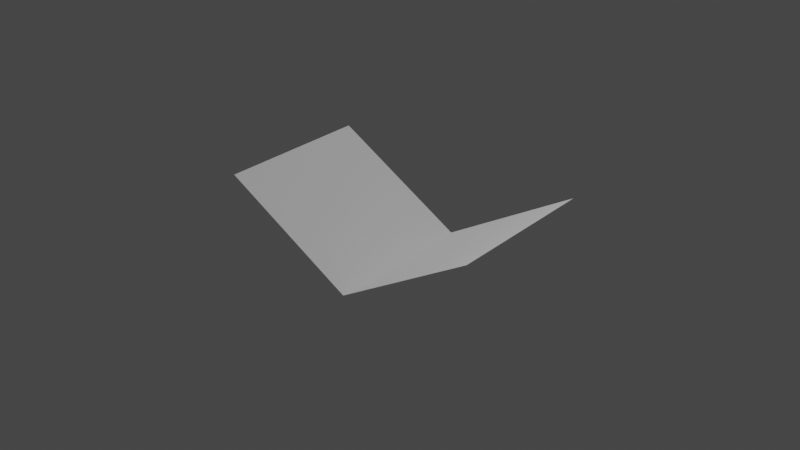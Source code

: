 # Source: ribbon.blend  (saved by Blender 3.3.6; exported with 4.5.12 LTS)
import bpy
from mathutils import Matrix  # noqa: F401  (used for matrix-valued properties, if any)

bpy.ops.wm.read_factory_settings(use_empty=True)
scene = bpy.context.scene
scene.name = 'Scene'

# ---- collections
col_collection = bpy.data.collections.new('Collection'); scene.collection.children.link(col_collection)

# ---- images (referenced by path relative to the original .blend; pixels are not part of the script)
import os
ASSET_DIR = os.environ.get("B2B_ASSET_DIR", "")  # directory of the original .blend (textures are referenced by path, not embedded)
HERE = os.path.dirname(os.path.abspath(__file__))  # packed textures are extracted next to this script under _unpacked/

def load_image(name, relpath, width, height, colorspace="sRGB"):
    """Load a texture the original file referenced (path relative to the .blend, or extracted next to this script)."""
    p = next((c for c in (os.path.join(HERE, relpath), os.path.join(ASSET_DIR, relpath)) if relpath and os.path.exists(c)), "")
    if p:
        img = bpy.data.images.load(p, check_existing=True)
        img.name = name
    else:  # same state as the original file: an image datablock whose file is absent (Cycles renders it pink)
        img = bpy.data.images.new(name, width, height)
        img.source = "FILE"
        img.filepath = "//" + (relpath or name)
    img.colorspace_settings.name = colorspace
    return img
img_outfit_png = load_image('outfit.png', 'outfit.png', 1024, 1024, 'sRGB')

# ---- materials (node trees are filled in below, after node groups)
mat_outfit = bpy.data.materials.new('Outfit')
mat_outfit.use_transparent_shadow = False

# ---- material node trees
mat_outfit.use_nodes = True; mat_outfit.node_tree.nodes.clear()
_N = mat_outfit.node_tree.nodes; _L = mat_outfit.node_tree.links
n0 = _N.new('ShaderNodeOutputMaterial'); n0.name = 'Material Output'; n0.location = (300, 300)
n1 = _N.new('ShaderNodeBsdfPrincipled'); n1.name = 'Principled BSDF'; n1.location = (10, 300)
n1.distribution = 'GGX'
n1.subsurface_method = 'RANDOM_WALK_SKIN'
n1.inputs[2].default_value = 1.0
n1.inputs[3].default_value = 0.0
n1.inputs[11].default_value = 1.01
n1.inputs[13].default_value = 0.5077
n1.inputs[20].default_value = 0.0
n1.inputs[27].default_value = (0.0, 0.0, 0.0, 1.0)
n1.inputs[28].default_value = 1.0
n2 = _N.new('ShaderNodeTexImage'); n2.name = 'Image Texture'; n2.location = (-280, 280)
n2.image = img_outfit_png
n2.interpolation = 'Closest'
_L.new(n1.outputs[0], n0.inputs[0])
_L.new(n2.outputs[0], n1.inputs[0])
_L.new(n2.outputs[1], n1.inputs[4])
n0.is_active_output = True

# ---- world
world_world = bpy.data.worlds.new('World'); scene.world = world_world
world_world.use_nodes = True; world_world.node_tree.nodes.clear()
_N = world_world.node_tree.nodes; _L = world_world.node_tree.links
n0 = _N.new('ShaderNodeOutputWorld'); n0.name = 'World Output'; n0.location = (300, 300)
n1 = _N.new('ShaderNodeBackground'); n1.name = 'Background'; n1.location = (10, 300)
n1.inputs[0].default_value = (0.05088, 0.05088, 0.05088, 1.0)
_L.new(n1.outputs[0], n0.inputs[0])
n0.is_active_output = True
world_world.color = (0.05088, 0.05088, 0.05088)
world_world.use_sun_shadow = False
world_world.sun_shadow_jitter_overblur = 0.0

# ---- meshes
me_plane_001 = bpy.data.meshes.new('Plane.001')
me_plane_001.from_pydata([(0.0, 0.025, -1.093e-09), (0.0, -0.025, 1.093e-09), (-0.0425, 0.025, 0.025), (-0.0425, -0.025, 0.025), (0.0425, 0.025, 0.025), (0.0425, -0.025, 0.025)], [], [(0, 1, 3, 2), (0, 4, 5, 1)])
me_plane_001.polygons.foreach_set('use_smooth', [True] * 2)
_uv = me_plane_001.uv_layers.new(name='UVMap')
_uv.uv.foreach_set('vector', [0.0625, 0.8164, 0.0625, 0.7539, 0.003906, 0.7539, 0.003906, 0.8164, 0.0625, 0.8164, 0.1211, 0.8164, 0.1211, 0.7539, 0.0625, 0.7539])
me_plane_001.materials.append(mat_outfit)
me_plane_001.update()

# ---- objects
ob_bowtie_001 = bpy.data.objects.new('BowTie.001', me_plane_001)

# ---- transforms, parenting, visibility, modifiers, constraints
ob_bowtie_001.location = (0.0, 0.0, 0.0)

# ---- collection membership
col_collection.objects.link(ob_bowtie_001)

# ---- scene / render settings (as saved in the file)
scene.frame_start = 1; scene.frame_end = 250; scene.frame_set(1)
scene.render.engine = 'BLENDER_EEVEE_NEXT'
scene.cycles.sampling_pattern = 'TABULATED_SOBOL'
scene.cycles.use_light_tree = False
scene.view_settings.view_transform = 'Filmic'
bpy.context.view_layer.update()

# ---- added for rendering (the .blend has no active camera and no usable light): camera, sun
cam_auto = bpy.data.cameras.new('AutoCamera')
cam_auto.lens = 50.0
cam_auto.sensor_width = 36.0
cam_auto.clip_end = 1000.0
ob_auto_camera = bpy.data.objects.new('AutoCamera', cam_auto)
scene.collection.objects.link(ob_auto_camera)
ob_auto_camera.location = (0.185045, -0.222054, 0.160536)
ob_auto_camera.rotation_euler = (1.09748, -7.21219e-08, 0.694738)
scene.camera = ob_auto_camera
light_auto_sun = bpy.data.lights.new('AutoSun', 'SUN')
light_auto_sun.energy = 3.0
light_auto_sun.angle = 0.0523599
ob_auto_sun = bpy.data.objects.new('AutoSun', light_auto_sun)
scene.collection.objects.link(ob_auto_sun)
ob_auto_sun.rotation_euler = (0.872665, 0.174533, 0.523599)
bpy.context.view_layer.update()
